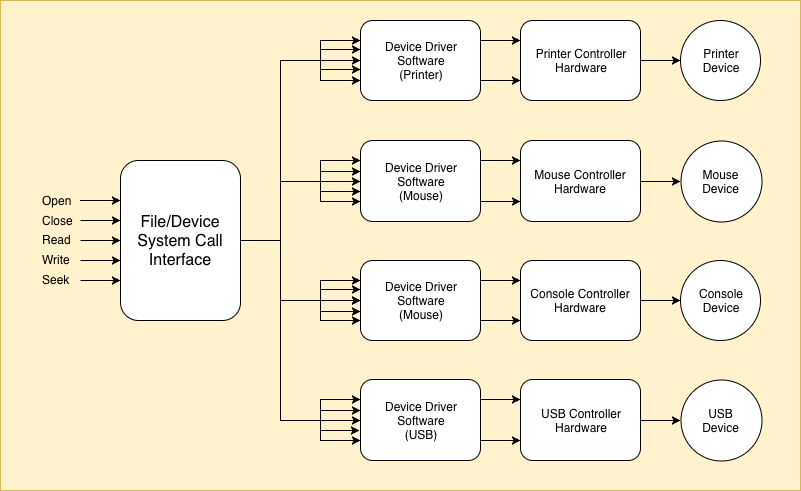

The diagram above was exported from draw.io. Its source (the exported page's mxGraphModel, read from the mxfile embedded in the PNG):
<mxGraphModel dx="1825" dy="627" grid="1" gridSize="10" guides="1" tooltips="1" connect="1" arrows="1" fold="1" page="1" pageScale="1" pageWidth="827" pageHeight="1169" math="0" shadow="0">
  <root>
    <mxCell id="0" />
    <mxCell id="1" parent="0" />
    <mxCell id="8gc0Sd7S-uNTKH_HAOHm-21" value="" style="rounded=0;whiteSpace=wrap;html=1;fillColor=#fff2cc;strokeColor=#d6b656;" vertex="1" parent="1">
      <mxGeometry x="-40" y="80" width="800" height="490" as="geometry" />
    </mxCell>
    <mxCell id="8xu49Z7XFUUcccTPP1T1-29" style="edgeStyle=orthogonalEdgeStyle;rounded=0;orthogonalLoop=1;jettySize=auto;html=1;entryX=0;entryY=0.5;entryDx=0;entryDy=0;" parent="1" target="8xu49Z7XFUUcccTPP1T1-21" edge="1">
      <mxGeometry relative="1" as="geometry">
        <mxPoint x="260" y="380" as="sourcePoint" />
      </mxGeometry>
    </mxCell>
    <mxCell id="8xu49Z7XFUUcccTPP1T1-33" style="edgeStyle=orthogonalEdgeStyle;rounded=0;orthogonalLoop=1;jettySize=auto;html=1;entryX=0;entryY=0.5;entryDx=0;entryDy=0;" parent="1" target="8xu49Z7XFUUcccTPP1T1-31" edge="1">
      <mxGeometry relative="1" as="geometry">
        <mxPoint x="240" y="500" as="sourcePoint" />
      </mxGeometry>
    </mxCell>
    <mxCell id="8xu49Z7XFUUcccTPP1T1-36" style="edgeStyle=orthogonalEdgeStyle;rounded=0;orthogonalLoop=1;jettySize=auto;html=1;entryX=0;entryY=0.5;entryDx=0;entryDy=0;" parent="1" target="8xu49Z7XFUUcccTPP1T1-34" edge="1">
      <mxGeometry relative="1" as="geometry">
        <mxPoint x="240" y="261" as="sourcePoint" />
      </mxGeometry>
    </mxCell>
    <mxCell id="8xu49Z7XFUUcccTPP1T1-38" style="edgeStyle=orthogonalEdgeStyle;rounded=0;orthogonalLoop=1;jettySize=auto;html=1;entryX=0;entryY=0.25;entryDx=0;entryDy=0;" parent="1" target="8xu49Z7XFUUcccTPP1T1-37" edge="1">
      <mxGeometry relative="1" as="geometry">
        <mxPoint x="240" y="140" as="sourcePoint" />
      </mxGeometry>
    </mxCell>
    <mxCell id="8xu49Z7XFUUcccTPP1T1-51" style="edgeStyle=orthogonalEdgeStyle;rounded=0;orthogonalLoop=1;jettySize=auto;html=1;entryX=0;entryY=0.5;entryDx=0;entryDy=0;" parent="1" target="8xu49Z7XFUUcccTPP1T1-37" edge="1">
      <mxGeometry relative="1" as="geometry">
        <mxPoint x="240" y="140" as="sourcePoint" />
      </mxGeometry>
    </mxCell>
    <mxCell id="8xu49Z7XFUUcccTPP1T1-52" style="edgeStyle=orthogonalEdgeStyle;rounded=0;orthogonalLoop=1;jettySize=auto;html=1;entryX=0;entryY=0.75;entryDx=0;entryDy=0;" parent="1" target="8xu49Z7XFUUcccTPP1T1-37" edge="1">
      <mxGeometry relative="1" as="geometry">
        <mxPoint x="240" y="140" as="sourcePoint" />
      </mxGeometry>
    </mxCell>
    <mxCell id="8xu49Z7XFUUcccTPP1T1-53" style="edgeStyle=orthogonalEdgeStyle;rounded=0;orthogonalLoop=1;jettySize=auto;html=1;entryX=0;entryY=0.25;entryDx=0;entryDy=0;" parent="1" target="8xu49Z7XFUUcccTPP1T1-34" edge="1">
      <mxGeometry relative="1" as="geometry">
        <mxPoint x="240" y="261" as="sourcePoint" />
      </mxGeometry>
    </mxCell>
    <mxCell id="8xu49Z7XFUUcccTPP1T1-54" style="edgeStyle=orthogonalEdgeStyle;rounded=0;orthogonalLoop=1;jettySize=auto;html=1;entryX=0;entryY=0.75;entryDx=0;entryDy=0;" parent="1" target="8xu49Z7XFUUcccTPP1T1-34" edge="1">
      <mxGeometry relative="1" as="geometry">
        <mxPoint x="240" y="261" as="sourcePoint" />
      </mxGeometry>
    </mxCell>
    <mxCell id="8xu49Z7XFUUcccTPP1T1-55" style="edgeStyle=orthogonalEdgeStyle;rounded=0;orthogonalLoop=1;jettySize=auto;html=1;" parent="1" target="8xu49Z7XFUUcccTPP1T1-21" edge="1">
      <mxGeometry relative="1" as="geometry">
        <mxPoint x="240" y="380" as="sourcePoint" />
      </mxGeometry>
    </mxCell>
    <mxCell id="8xu49Z7XFUUcccTPP1T1-56" style="edgeStyle=orthogonalEdgeStyle;rounded=0;orthogonalLoop=1;jettySize=auto;html=1;entryX=0;entryY=0.25;entryDx=0;entryDy=0;" parent="1" target="8xu49Z7XFUUcccTPP1T1-21" edge="1">
      <mxGeometry relative="1" as="geometry">
        <mxPoint x="240" y="380" as="sourcePoint" />
      </mxGeometry>
    </mxCell>
    <mxCell id="8xu49Z7XFUUcccTPP1T1-57" style="edgeStyle=orthogonalEdgeStyle;rounded=0;orthogonalLoop=1;jettySize=auto;html=1;entryX=0;entryY=0.75;entryDx=0;entryDy=0;" parent="1" target="8xu49Z7XFUUcccTPP1T1-21" edge="1">
      <mxGeometry relative="1" as="geometry">
        <mxPoint x="240" y="380" as="sourcePoint" />
      </mxGeometry>
    </mxCell>
    <mxCell id="8xu49Z7XFUUcccTPP1T1-58" style="edgeStyle=orthogonalEdgeStyle;rounded=0;orthogonalLoop=1;jettySize=auto;html=1;entryX=0;entryY=0.25;entryDx=0;entryDy=0;" parent="1" target="8xu49Z7XFUUcccTPP1T1-31" edge="1">
      <mxGeometry relative="1" as="geometry">
        <mxPoint x="240" y="500" as="sourcePoint" />
      </mxGeometry>
    </mxCell>
    <mxCell id="8xu49Z7XFUUcccTPP1T1-59" style="edgeStyle=orthogonalEdgeStyle;rounded=0;orthogonalLoop=1;jettySize=auto;html=1;entryX=0;entryY=0.75;entryDx=0;entryDy=0;" parent="1" target="8xu49Z7XFUUcccTPP1T1-31" edge="1">
      <mxGeometry relative="1" as="geometry">
        <mxPoint x="240" y="500" as="sourcePoint" />
      </mxGeometry>
    </mxCell>
    <mxCell id="8gc0Sd7S-uNTKH_HAOHm-2" style="edgeStyle=orthogonalEdgeStyle;rounded=0;orthogonalLoop=1;jettySize=auto;html=1;entryX=0;entryY=0.363;entryDx=0;entryDy=0;entryPerimeter=0;" edge="1" parent="1" target="8xu49Z7XFUUcccTPP1T1-37">
      <mxGeometry relative="1" as="geometry">
        <mxPoint x="300" y="180" as="targetPoint" />
        <mxPoint x="240" y="140" as="sourcePoint" />
      </mxGeometry>
    </mxCell>
    <mxCell id="8gc0Sd7S-uNTKH_HAOHm-7" style="edgeStyle=orthogonalEdgeStyle;rounded=0;orthogonalLoop=1;jettySize=auto;html=1;entryX=0;entryY=0.613;entryDx=0;entryDy=0;entryPerimeter=0;" edge="1" parent="1" target="8xu49Z7XFUUcccTPP1T1-37">
      <mxGeometry relative="1" as="geometry">
        <mxPoint x="240" y="140" as="sourcePoint" />
      </mxGeometry>
    </mxCell>
    <mxCell id="8gc0Sd7S-uNTKH_HAOHm-8" style="edgeStyle=orthogonalEdgeStyle;rounded=0;orthogonalLoop=1;jettySize=auto;html=1;entryX=0;entryY=0.383;entryDx=0;entryDy=0;entryPerimeter=0;" edge="1" parent="1" target="8xu49Z7XFUUcccTPP1T1-34">
      <mxGeometry relative="1" as="geometry">
        <mxPoint x="240" y="261" as="sourcePoint" />
      </mxGeometry>
    </mxCell>
    <mxCell id="8gc0Sd7S-uNTKH_HAOHm-9" style="edgeStyle=orthogonalEdgeStyle;rounded=0;orthogonalLoop=1;jettySize=auto;html=1;entryX=0;entryY=0.63;entryDx=0;entryDy=0;entryPerimeter=0;" edge="1" parent="1" target="8xu49Z7XFUUcccTPP1T1-34">
      <mxGeometry relative="1" as="geometry">
        <mxPoint x="240" y="261" as="sourcePoint" />
      </mxGeometry>
    </mxCell>
    <mxCell id="8gc0Sd7S-uNTKH_HAOHm-10" style="edgeStyle=orthogonalEdgeStyle;rounded=0;orthogonalLoop=1;jettySize=auto;html=1;entryX=0;entryY=0.363;entryDx=0;entryDy=0;entryPerimeter=0;" edge="1" parent="1" target="8xu49Z7XFUUcccTPP1T1-21">
      <mxGeometry relative="1" as="geometry">
        <mxPoint x="240" y="380" as="sourcePoint" />
      </mxGeometry>
    </mxCell>
    <mxCell id="8gc0Sd7S-uNTKH_HAOHm-11" style="edgeStyle=orthogonalEdgeStyle;rounded=0;orthogonalLoop=1;jettySize=auto;html=1;entryX=0;entryY=0.638;entryDx=0;entryDy=0;entryPerimeter=0;" edge="1" parent="1" target="8xu49Z7XFUUcccTPP1T1-21">
      <mxGeometry relative="1" as="geometry">
        <mxPoint x="240" y="380" as="sourcePoint" />
      </mxGeometry>
    </mxCell>
    <mxCell id="8gc0Sd7S-uNTKH_HAOHm-12" style="edgeStyle=orthogonalEdgeStyle;rounded=0;orthogonalLoop=1;jettySize=auto;html=1;entryX=0;entryY=0.383;entryDx=0;entryDy=0;entryPerimeter=0;" edge="1" parent="1" target="8xu49Z7XFUUcccTPP1T1-31">
      <mxGeometry relative="1" as="geometry">
        <mxPoint x="240" y="500" as="sourcePoint" />
      </mxGeometry>
    </mxCell>
    <mxCell id="8gc0Sd7S-uNTKH_HAOHm-14" style="edgeStyle=orthogonalEdgeStyle;rounded=0;orthogonalLoop=1;jettySize=auto;html=1;entryX=-0.008;entryY=0.63;entryDx=0;entryDy=0;entryPerimeter=0;" edge="1" parent="1" target="8xu49Z7XFUUcccTPP1T1-31">
      <mxGeometry relative="1" as="geometry">
        <mxPoint x="240" y="500" as="sourcePoint" />
      </mxGeometry>
    </mxCell>
    <mxCell id="8xu49Z7XFUUcccTPP1T1-1" value="&lt;font style=&quot;font-size: 16px&quot;&gt;File/Device&lt;br&gt;System Call&lt;br&gt;Interface&lt;/font&gt;" style="rounded=1;whiteSpace=wrap;html=1;" parent="1" vertex="1">
      <mxGeometry x="80" y="240" width="120" height="160" as="geometry" />
    </mxCell>
    <mxCell id="8xu49Z7XFUUcccTPP1T1-2" value="" style="endArrow=classic;html=1;entryX=0;entryY=0.25;entryDx=0;entryDy=0;" parent="1" target="8xu49Z7XFUUcccTPP1T1-1" edge="1">
      <mxGeometry width="50" height="50" relative="1" as="geometry">
        <mxPoint x="40" y="280" as="sourcePoint" />
        <mxPoint x="80" y="250" as="targetPoint" />
        <Array as="points">
          <mxPoint x="70" y="280" />
        </Array>
      </mxGeometry>
    </mxCell>
    <mxCell id="8xu49Z7XFUUcccTPP1T1-3" value="" style="endArrow=classic;html=1;entryX=0;entryY=0.75;entryDx=0;entryDy=0;" parent="1" target="8xu49Z7XFUUcccTPP1T1-1" edge="1">
      <mxGeometry width="50" height="50" relative="1" as="geometry">
        <mxPoint x="40" y="360" as="sourcePoint" />
        <mxPoint x="120" y="360" as="targetPoint" />
      </mxGeometry>
    </mxCell>
    <mxCell id="8xu49Z7XFUUcccTPP1T1-5" value="" style="endArrow=classic;html=1;entryX=0;entryY=0.5;entryDx=0;entryDy=0;" parent="1" target="8xu49Z7XFUUcccTPP1T1-1" edge="1">
      <mxGeometry width="50" height="50" relative="1" as="geometry">
        <mxPoint x="40" y="320" as="sourcePoint" />
        <mxPoint x="119" y="320" as="targetPoint" />
      </mxGeometry>
    </mxCell>
    <mxCell id="8xu49Z7XFUUcccTPP1T1-8" value="" style="endArrow=classic;html=1;" parent="1" edge="1">
      <mxGeometry width="50" height="50" relative="1" as="geometry">
        <mxPoint x="40" y="340" as="sourcePoint" />
        <mxPoint x="80" y="340" as="targetPoint" />
      </mxGeometry>
    </mxCell>
    <mxCell id="8xu49Z7XFUUcccTPP1T1-9" value="" style="endArrow=classic;html=1;" parent="1" edge="1">
      <mxGeometry width="50" height="50" relative="1" as="geometry">
        <mxPoint x="40" y="300" as="sourcePoint" />
        <mxPoint x="80" y="300" as="targetPoint" />
      </mxGeometry>
    </mxCell>
    <mxCell id="8xu49Z7XFUUcccTPP1T1-11" value="Close" style="text;html=1;resizable=0;points=[];autosize=1;align=left;verticalAlign=top;spacingTop=-4;" parent="1" vertex="1">
      <mxGeometry y="291" width="50" height="20" as="geometry" />
    </mxCell>
    <mxCell id="8xu49Z7XFUUcccTPP1T1-14" value="Read" style="text;html=1;resizable=0;points=[];autosize=1;align=left;verticalAlign=top;spacingTop=-4;" parent="1" vertex="1">
      <mxGeometry y="310" width="40" height="20" as="geometry" />
    </mxCell>
    <mxCell id="8xu49Z7XFUUcccTPP1T1-15" value="Write" style="text;html=1;resizable=0;points=[];autosize=1;align=left;verticalAlign=top;spacingTop=-4;" parent="1" vertex="1">
      <mxGeometry y="330" width="40" height="20" as="geometry" />
    </mxCell>
    <mxCell id="8xu49Z7XFUUcccTPP1T1-16" value="Seek" style="text;html=1;resizable=0;points=[];autosize=1;align=left;verticalAlign=top;spacingTop=-4;" parent="1" vertex="1">
      <mxGeometry y="350" width="40" height="20" as="geometry" />
    </mxCell>
    <mxCell id="8xu49Z7XFUUcccTPP1T1-17" value="Open" style="text;html=1;resizable=0;points=[];autosize=1;align=left;verticalAlign=top;spacingTop=-4;" parent="1" vertex="1">
      <mxGeometry y="271" width="40" height="20" as="geometry" />
    </mxCell>
    <mxCell id="8xu49Z7XFUUcccTPP1T1-47" style="edgeStyle=orthogonalEdgeStyle;rounded=0;orthogonalLoop=1;jettySize=auto;html=1;exitX=1;exitY=0.25;exitDx=0;exitDy=0;entryX=0;entryY=0.25;entryDx=0;entryDy=0;" parent="1" source="8xu49Z7XFUUcccTPP1T1-21" target="8xu49Z7XFUUcccTPP1T1-41" edge="1">
      <mxGeometry relative="1" as="geometry" />
    </mxCell>
    <mxCell id="8xu49Z7XFUUcccTPP1T1-48" style="edgeStyle=orthogonalEdgeStyle;rounded=0;orthogonalLoop=1;jettySize=auto;html=1;exitX=1;exitY=0.75;exitDx=0;exitDy=0;entryX=0;entryY=0.75;entryDx=0;entryDy=0;" parent="1" source="8xu49Z7XFUUcccTPP1T1-21" target="8xu49Z7XFUUcccTPP1T1-41" edge="1">
      <mxGeometry relative="1" as="geometry" />
    </mxCell>
    <mxCell id="8xu49Z7XFUUcccTPP1T1-21" value="Device Driver&lt;br&gt;Software&lt;br&gt;(Mouse)&lt;br&gt;" style="rounded=1;whiteSpace=wrap;html=1;" parent="1" vertex="1">
      <mxGeometry x="320" y="340" width="120" height="80" as="geometry" />
    </mxCell>
    <mxCell id="8xu49Z7XFUUcccTPP1T1-49" style="edgeStyle=orthogonalEdgeStyle;rounded=0;orthogonalLoop=1;jettySize=auto;html=1;exitX=1;exitY=0.25;exitDx=0;exitDy=0;entryX=0;entryY=0.25;entryDx=0;entryDy=0;" parent="1" source="8xu49Z7XFUUcccTPP1T1-31" target="8xu49Z7XFUUcccTPP1T1-42" edge="1">
      <mxGeometry relative="1" as="geometry" />
    </mxCell>
    <mxCell id="8xu49Z7XFUUcccTPP1T1-50" style="edgeStyle=orthogonalEdgeStyle;rounded=0;orthogonalLoop=1;jettySize=auto;html=1;exitX=1;exitY=0.75;exitDx=0;exitDy=0;entryX=0;entryY=0.75;entryDx=0;entryDy=0;" parent="1" source="8xu49Z7XFUUcccTPP1T1-31" target="8xu49Z7XFUUcccTPP1T1-42" edge="1">
      <mxGeometry relative="1" as="geometry" />
    </mxCell>
    <mxCell id="8xu49Z7XFUUcccTPP1T1-31" value="Device Driver&lt;br&gt;Software&lt;br&gt;(USB)&lt;br&gt;" style="rounded=1;whiteSpace=wrap;html=1;" parent="1" vertex="1">
      <mxGeometry x="320" y="459" width="120" height="81" as="geometry" />
    </mxCell>
    <mxCell id="8xu49Z7XFUUcccTPP1T1-45" style="edgeStyle=orthogonalEdgeStyle;rounded=0;orthogonalLoop=1;jettySize=auto;html=1;exitX=1;exitY=0.25;exitDx=0;exitDy=0;entryX=0;entryY=0.25;entryDx=0;entryDy=0;" parent="1" source="8xu49Z7XFUUcccTPP1T1-34" target="8xu49Z7XFUUcccTPP1T1-40" edge="1">
      <mxGeometry relative="1" as="geometry" />
    </mxCell>
    <mxCell id="8xu49Z7XFUUcccTPP1T1-46" style="edgeStyle=orthogonalEdgeStyle;rounded=0;orthogonalLoop=1;jettySize=auto;html=1;exitX=1;exitY=0.75;exitDx=0;exitDy=0;entryX=0;entryY=0.75;entryDx=0;entryDy=0;" parent="1" source="8xu49Z7XFUUcccTPP1T1-34" target="8xu49Z7XFUUcccTPP1T1-40" edge="1">
      <mxGeometry relative="1" as="geometry" />
    </mxCell>
    <mxCell id="8xu49Z7XFUUcccTPP1T1-34" value="Device Driver&lt;br&gt;Software&lt;br&gt;(Mouse)&lt;br&gt;" style="rounded=1;whiteSpace=wrap;html=1;" parent="1" vertex="1">
      <mxGeometry x="320" y="220" width="120" height="81" as="geometry" />
    </mxCell>
    <mxCell id="8xu49Z7XFUUcccTPP1T1-43" style="edgeStyle=orthogonalEdgeStyle;rounded=0;orthogonalLoop=1;jettySize=auto;html=1;exitX=1;exitY=0.25;exitDx=0;exitDy=0;entryX=0;entryY=0.25;entryDx=0;entryDy=0;" parent="1" source="8xu49Z7XFUUcccTPP1T1-37" target="8xu49Z7XFUUcccTPP1T1-39" edge="1">
      <mxGeometry relative="1" as="geometry" />
    </mxCell>
    <mxCell id="8xu49Z7XFUUcccTPP1T1-44" style="edgeStyle=orthogonalEdgeStyle;rounded=0;orthogonalLoop=1;jettySize=auto;html=1;exitX=1;exitY=0.75;exitDx=0;exitDy=0;entryX=0;entryY=0.75;entryDx=0;entryDy=0;" parent="1" source="8xu49Z7XFUUcccTPP1T1-37" target="8xu49Z7XFUUcccTPP1T1-39" edge="1">
      <mxGeometry relative="1" as="geometry" />
    </mxCell>
    <mxCell id="8xu49Z7XFUUcccTPP1T1-37" value="Device Driver&lt;br&gt;Software&lt;br&gt;(Printer)&lt;br&gt;" style="rounded=1;whiteSpace=wrap;html=1;" parent="1" vertex="1">
      <mxGeometry x="320" y="100" width="120" height="80" as="geometry" />
    </mxCell>
    <mxCell id="8xu49Z7XFUUcccTPP1T1-63" style="edgeStyle=orthogonalEdgeStyle;rounded=0;orthogonalLoop=1;jettySize=auto;html=1;exitX=1;exitY=0.5;exitDx=0;exitDy=0;entryX=0;entryY=0.5;entryDx=0;entryDy=0;" parent="1" source="8xu49Z7XFUUcccTPP1T1-39" target="8xu49Z7XFUUcccTPP1T1-60" edge="1">
      <mxGeometry relative="1" as="geometry" />
    </mxCell>
    <mxCell id="8xu49Z7XFUUcccTPP1T1-39" value="Printer Controller&lt;br&gt;Hardware&lt;br&gt;" style="rounded=1;whiteSpace=wrap;html=1;" parent="1" vertex="1">
      <mxGeometry x="480" y="100" width="120" height="80" as="geometry" />
    </mxCell>
    <mxCell id="8xu49Z7XFUUcccTPP1T1-67" style="edgeStyle=orthogonalEdgeStyle;rounded=0;orthogonalLoop=1;jettySize=auto;html=1;exitX=1;exitY=0.5;exitDx=0;exitDy=0;entryX=0;entryY=0.5;entryDx=0;entryDy=0;" parent="1" source="8xu49Z7XFUUcccTPP1T1-40" target="8xu49Z7XFUUcccTPP1T1-64" edge="1">
      <mxGeometry relative="1" as="geometry" />
    </mxCell>
    <mxCell id="8xu49Z7XFUUcccTPP1T1-40" value="Mouse Controller&lt;br&gt;Hardware&lt;br&gt;" style="rounded=1;whiteSpace=wrap;html=1;" parent="1" vertex="1">
      <mxGeometry x="480" y="220" width="120" height="81" as="geometry" />
    </mxCell>
    <mxCell id="8xu49Z7XFUUcccTPP1T1-68" style="edgeStyle=orthogonalEdgeStyle;rounded=0;orthogonalLoop=1;jettySize=auto;html=1;exitX=1;exitY=0.5;exitDx=0;exitDy=0;entryX=0;entryY=0.5;entryDx=0;entryDy=0;" parent="1" source="8xu49Z7XFUUcccTPP1T1-41" target="8xu49Z7XFUUcccTPP1T1-65" edge="1">
      <mxGeometry relative="1" as="geometry" />
    </mxCell>
    <mxCell id="8xu49Z7XFUUcccTPP1T1-41" value="Console Controller&lt;br&gt;Hardware&lt;br&gt;" style="rounded=1;whiteSpace=wrap;html=1;" parent="1" vertex="1">
      <mxGeometry x="480" y="340" width="120" height="80" as="geometry" />
    </mxCell>
    <mxCell id="8xu49Z7XFUUcccTPP1T1-69" style="edgeStyle=orthogonalEdgeStyle;rounded=0;orthogonalLoop=1;jettySize=auto;html=1;exitX=1;exitY=0.5;exitDx=0;exitDy=0;entryX=0;entryY=0.5;entryDx=0;entryDy=0;" parent="1" source="8xu49Z7XFUUcccTPP1T1-42" target="8xu49Z7XFUUcccTPP1T1-66" edge="1">
      <mxGeometry relative="1" as="geometry" />
    </mxCell>
    <mxCell id="8xu49Z7XFUUcccTPP1T1-42" value="USB Controller&lt;br&gt;Hardware&lt;br&gt;" style="rounded=1;whiteSpace=wrap;html=1;" parent="1" vertex="1">
      <mxGeometry x="480" y="459" width="120" height="81" as="geometry" />
    </mxCell>
    <mxCell id="8xu49Z7XFUUcccTPP1T1-60" value="Printer&lt;br&gt;Device&lt;br&gt;" style="ellipse;whiteSpace=wrap;html=1;aspect=fixed;" parent="1" vertex="1">
      <mxGeometry x="640" y="100" width="80" height="80" as="geometry" />
    </mxCell>
    <mxCell id="8xu49Z7XFUUcccTPP1T1-64" value="Mouse&lt;br&gt;Device&lt;br&gt;" style="ellipse;whiteSpace=wrap;html=1;aspect=fixed;" parent="1" vertex="1">
      <mxGeometry x="640" y="220" width="81" height="81" as="geometry" />
    </mxCell>
    <mxCell id="8xu49Z7XFUUcccTPP1T1-65" value="Console&lt;br&gt;Device&lt;br&gt;" style="ellipse;whiteSpace=wrap;html=1;aspect=fixed;" parent="1" vertex="1">
      <mxGeometry x="640" y="340" width="80" height="80" as="geometry" />
    </mxCell>
    <mxCell id="8xu49Z7XFUUcccTPP1T1-66" value="USB&lt;br&gt;Device&lt;br&gt;" style="ellipse;whiteSpace=wrap;html=1;aspect=fixed;" parent="1" vertex="1">
      <mxGeometry x="640" y="459" width="81" height="81" as="geometry" />
    </mxCell>
    <mxCell id="8gc0Sd7S-uNTKH_HAOHm-19" value="" style="endArrow=none;html=1;exitX=1;exitY=0.5;exitDx=0;exitDy=0;rounded=0;" edge="1" parent="1" source="8xu49Z7XFUUcccTPP1T1-1">
      <mxGeometry width="50" height="50" relative="1" as="geometry">
        <mxPoint x="10" y="610" as="sourcePoint" />
        <mxPoint x="240" y="500" as="targetPoint" />
        <Array as="points">
          <mxPoint x="240" y="320" />
        </Array>
      </mxGeometry>
    </mxCell>
    <mxCell id="8gc0Sd7S-uNTKH_HAOHm-20" value="" style="endArrow=none;html=1;rounded=0;" edge="1" parent="1">
      <mxGeometry width="50" height="50" relative="1" as="geometry">
        <mxPoint x="200" y="320" as="sourcePoint" />
        <mxPoint x="240" y="140" as="targetPoint" />
        <Array as="points">
          <mxPoint x="240" y="320" />
        </Array>
      </mxGeometry>
    </mxCell>
  </root>
</mxGraphModel>